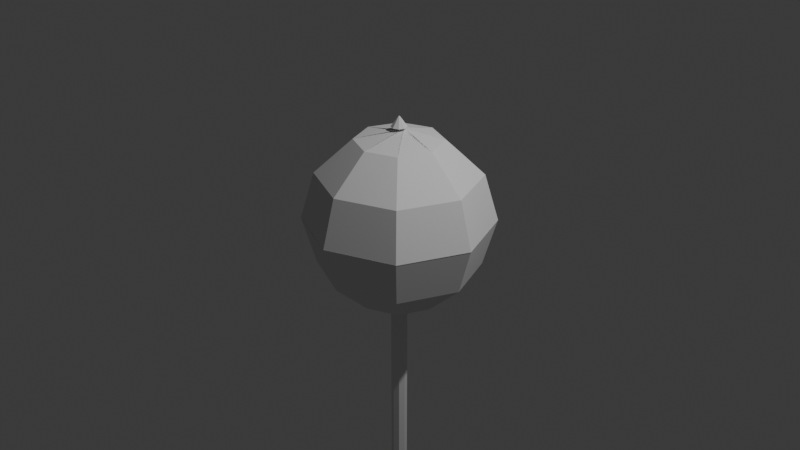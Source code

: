 # Source: bomb1.blend  (saved by Blender 5.1.30; exported with 4.5.12 LTS)
import bpy
from mathutils import Matrix  # noqa: F401  (used for matrix-valued properties, if any)

bpy.ops.wm.read_factory_settings(use_empty=True)
scene = bpy.context.scene
scene.name = 'Scene'

# ---- collections
col_collection = bpy.data.collections.new('Collection'); scene.collection.children.link(col_collection)

# ---- world
world_world = bpy.data.worlds.new('World'); scene.world = world_world
world_world.use_nodes = True; world_world.node_tree.nodes.clear()
_N = world_world.node_tree.nodes; _L = world_world.node_tree.links
n0 = _N.new('ShaderNodeOutputWorld'); n0.name = 'World Output'; n0.location = (200, 100)
n1 = _N.new('ShaderNodeBackground'); n1.name = 'Background'; n1.location = (-200, 100)
n1.inputs[0].default_value = (0.05088, 0.05088, 0.05088, 1.0)
_L.new(n1.outputs[0], n0.inputs[0])
n0.is_active_output = True
world_world.color = (0.05088, 0.05088, 0.05088)
world_world.sun_shadow_jitter_overblur = 0.0

# ---- cameras
cam_camera = bpy.data.cameras.new('Camera')
cam_camera.clip_end = 100.0
cam_camera.ortho_scale = 7.314

# ---- lights
light_light = bpy.data.lights.new('Light', 'POINT')
light_light.energy = 1000.0
light_light.shadow_soft_size = 0.1

# ---- meshes
me_cylinder = bpy.data.meshes.new('Cylinder')
me_cylinder.from_pydata([(0.0, -0.08532, -1.0), (0.0, 1.0, 0.002704), (0.0, 0.4573, -0.8657), (0.0, 0.8546, -0.4986), (1.57e-08, -0.006304, 1.108), (0.0, 1.0, -0.002704), (0.0, 0.4573, 0.8657), (0.0, 0.8546, 0.4986), (-0.06033, -0.06033, -1.0), (0.7071, 0.7071, 0.002704), (0.3234, 0.3234, -0.8657), (0.6043, 0.6043, -0.4986), (-0.004458, -0.004458, 1.108), (0.7071, 0.7071, -0.002704), (0.3234, 0.3234, 0.8657), (0.6043, 0.6043, 0.4986), (-0.08532, 0.0, -1.0), (1.0, 0.0, 0.002704), (0.4573, 0.0, -0.8657), (0.8546, 0.0, -0.4986), (-0.006304, -2.029e-08, 1.108), (1.0, 0.0, -0.002704), (0.4573, 0.0, 0.8657), (0.8546, 0.0, 0.4986), (-0.06033, 0.06033, -1.0), (0.7071, -0.7071, 0.002704), (0.3234, -0.3234, -0.8657), (0.6043, -0.6043, -0.4986), (-0.004458, 0.004458, 1.108), (0.7071, -0.7071, -0.002704), (0.3234, -0.3234, 0.8657), (0.6043, -0.6043, 0.4986), (0.0, 0.08532, -1.0), (0.0, -1.0, 0.002704), (0.0, -0.4573, -0.8657), (0.0, -0.8546, -0.4986), (-2.488e-08, 0.006304, 1.108), (0.0, -1.0, -0.002704), (0.0, -0.4573, 0.8657), (0.0, -0.8546, 0.4986), (0.06033, 0.06033, -1.0), (-0.7071, -0.7071, 0.002704), (-0.3234, -0.3234, -0.8657), (-0.6043, -0.6043, -0.4986), (0.004458, 0.004458, 1.108), (-0.7071, -0.7071, -0.002704), (-0.3234, -0.3234, 0.8657), (-0.6043, -0.6043, 0.4986), (0.08532, 0.0, -1.0), (-1.0, 0.0, 0.002704), (-0.4573, 0.0, -0.8657), (-0.8546, 0.0, -0.4986), (0.006304, 2.029e-08, 1.108), (-1.0, 0.0, -0.002704), (-0.4573, 0.0, 0.8657), (-0.8546, 0.0, 0.4986), (0.06033, -0.06033, -1.0), (-0.7071, 0.7071, 0.002704), (-0.3234, 0.3234, -0.8657), (-0.6043, 0.6043, -0.4986), (0.004458, -0.004458, 1.108), (-0.7071, 0.7071, -0.002704), (-0.3234, 0.3234, 0.8657), (-0.6043, 0.6043, 0.4986), (0.0, -0.08532, 1.0), (-0.06033, -0.06033, 1.0), (-0.08532, 0.0, 1.0), (-0.06033, 0.06033, 1.0), (0.0, 0.08532, 1.0), (0.06033, 0.06033, 1.0), (0.08532, 0.0, 1.0), (0.06033, -0.06033, 1.0), (1.983e-08, -0.008469, 1.106), (-0.005988, -0.005988, 1.106), (-0.008469, -1.983e-08, 1.106), (-0.005988, 0.005988, 1.106), (-1.983e-08, 0.008469, 1.106), (0.005988, 0.005988, 1.106), (0.008469, 1.983e-08, 1.106), (0.005988, -0.005988, 1.106), (-0.006304, -6.716e-05, 1.244), (-2.531e-08, 0.006237, 1.244), (0.006304, -6.712e-05, 1.244), (1.94e-08, -0.008536, 1.242), (-5.284e-06, 1.0, 0.2424), (-5.284e-06, 0.4573, -0.626), (-5.284e-06, 0.4573, 1.105), (0.6043, 0.6043, -0.2589), (0.6043, 0.6043, 0.7384), (1.0, -5.284e-06, 0.2424), (0.4573, -5.284e-06, -0.626), (0.4573, -5.284e-06, 1.105), (0.6043, -0.6043, -0.2589), (0.6043, -0.6043, 0.7384), (-5.284e-06, -1.0, 0.2424), (-5.284e-06, -0.4573, -0.626), (-5.284e-06, -0.4573, 1.105), (-0.6043, -0.6043, -0.2589), (-0.6043, -0.6043, 0.7384), (-0.4573, -5.284e-06, -0.626), (-1.0, -5.284e-06, 0.237), (-0.4573, -5.284e-06, 1.105), (-0.6043, 0.6043, -0.2589), (-0.6043, 0.6043, 0.7384), (-0.06033, -0.06033, -3.067), (0.0, -0.08532, -3.067), (-0.08532, 0.0, -3.067), (-0.06033, 0.06033, -3.067), (0.0, 0.08532, -3.067), (0.06033, 0.06033, -3.067), (0.08532, 0.0, -3.067), (0.06033, -0.06033, -3.067)], [(20, 80), (36, 81), (52, 82), (72, 83), (1, 84), (2, 85), (6, 86), (11, 87), (15, 88), (17, 89), (18, 90), (22, 91), (27, 92), (31, 93), (33, 94), (34, 95), (38, 96), (43, 97), (47, 98), (50, 99), (53, 100), (54, 101), (59, 102), (63, 103)], [(1, 9, 11, 3), (3, 11, 10, 2), (2, 10, 8, 0), (13, 5, 7, 15), (15, 7, 6, 14), (14, 6, 64, 65), (9, 17, 19, 11), (11, 19, 18, 10), (10, 18, 16, 8), (21, 13, 15, 23), (23, 15, 14, 22), (22, 14, 65, 66), (17, 25, 27, 19), (19, 27, 26, 18), (18, 26, 24, 16), (29, 21, 23, 31), (31, 23, 22, 30), (30, 22, 66, 67), (25, 33, 35, 27), (27, 35, 34, 26), (26, 34, 32, 24), (37, 29, 31, 39), (39, 31, 30, 38), (38, 30, 67, 68), (33, 41, 43, 35), (35, 43, 42, 34), (34, 42, 40, 32), (45, 37, 39, 47), (47, 39, 38, 46), (46, 38, 68, 69), (41, 49, 51, 43), (43, 51, 50, 42), (42, 50, 48, 40), (53, 45, 47, 55), (55, 47, 46, 54), (54, 46, 69, 70), (49, 57, 59, 51), (51, 59, 58, 50), (50, 58, 56, 48), (61, 53, 55, 63), (63, 55, 54, 62), (62, 54, 70, 71), (57, 1, 3, 59), (59, 3, 2, 58), (58, 2, 0, 56), (5, 61, 63, 7), (7, 63, 62, 6), (6, 62, 71, 64), (40, 48, 110, 109), (1, 5, 13, 9), (57, 61, 5, 1), (12, 4, 60, 52, 44, 36, 28, 20), (9, 13, 21, 17), (17, 21, 29, 25), (25, 29, 37, 33), (33, 37, 45, 41), (41, 45, 53, 49), (49, 53, 61, 57), (72, 73, 65, 64), (73, 74, 66, 65), (74, 75, 67, 66), (75, 76, 68, 67), (76, 77, 69, 68), (77, 78, 70, 69), (78, 79, 71, 70), (79, 72, 64, 71), (4, 12, 73, 72), (12, 20, 74, 73), (20, 28, 75, 74), (28, 36, 76, 75), (36, 44, 77, 76), (44, 52, 78, 77), (52, 60, 79, 78), (60, 4, 72, 79), (105, 104, 106, 107, 108, 109, 110, 111), (24, 32, 108, 107), (56, 0, 105, 111), (48, 56, 111, 110), (8, 16, 106, 104), (32, 40, 109, 108), (0, 8, 104, 105), (16, 24, 107, 106)])
_uv = me_cylinder.uv_layers.new(name='UVMap')
_uv.uv.foreach_set('vector', [1.0, 0.7507, 0.875, 0.7507, 0.875, 0.5, 0.9909, 0.5, 0.75, 0.4849, 0.9161, 0.4161, 0.8276, 0.3276, 0.75, 0.3598, 0.75, 0.3598, 0.8276, 0.3276, 0.7355, 0.2355, 0.75, 0.2295, 0.875, 0.7493, 1.0, 0.7493, 0.9909, 1.0, 0.875, 1.0, 0.4161, 0.4161, 0.25, 0.4849, 0.25, 0.3598, 0.3276, 0.3276, 0.3276, 0.3276, 0.25, 0.3598, 0.25, 0.2295, 0.2355, 0.2355, 0.875, 0.7507, 0.75, 0.7507, 0.75, 0.5, 0.875, 0.5, 0.9161, 0.4161, 0.9849, 0.25, 0.8598, 0.25, 0.8276, 0.3276, 0.8276, 0.3276, 0.8598, 0.25, 0.7295, 0.25, 0.7355, 0.2355, 0.75, 0.7493, 0.875, 0.7493, 0.875, 1.0, 0.75, 1.0, 0.4849, 0.25, 0.4161, 0.4161, 0.3276, 0.3276, 0.3598, 0.25, 0.3598, 0.25, 0.3276, 0.3276, 0.2355, 0.2355, 0.2295, 0.25, 0.75, 0.7507, 0.625, 0.7507, 0.625, 0.5, 0.75, 0.5, 0.9849, 0.25, 0.9161, 0.08391, 0.8276, 0.1724, 0.8598, 0.25, 0.8598, 0.25, 0.8276, 0.1724, 0.7355, 0.2645, 0.7295, 0.25, 0.625, 0.7493, 0.75, 0.7493, 0.75, 1.0, 0.625, 1.0, 0.4161, 0.08391, 0.4849, 0.25, 0.3598, 0.25, 0.3276, 0.1724, 0.3276, 0.1724, 0.3598, 0.25, 0.2295, 0.25, 0.2355, 0.2645, 0.625, 0.7507, 0.5, 0.7507, 0.5, 0.5, 0.625, 0.5, 0.9161, 0.08391, 0.75, 0.01511, 0.75, 0.1402, 0.8276, 0.1724, 0.8276, 0.1724, 0.75, 0.1402, 0.75, 0.2705, 0.7355, 0.2645, 0.5, 0.7493, 0.625, 0.7493, 0.625, 1.0, 0.5, 1.0, 0.25, 0.01511, 0.4161, 0.08391, 0.3276, 0.1724, 0.25, 0.1402, 0.25, 0.1402, 0.3276, 0.1724, 0.2355, 0.2645, 0.25, 0.2705, 0.5, 0.7507, 0.375, 0.7507, 0.375, 0.5, 0.5, 0.5, 0.75, 0.01511, 0.5839, 0.08391, 0.6724, 0.1724, 0.75, 0.1402, 0.75, 0.1402, 0.6724, 0.1724, 0.7645, 0.2645, 0.75, 0.2705, 0.375, 0.7493, 0.5, 0.7493, 0.5, 1.0, 0.375, 1.0, 0.08391, 0.08391, 0.25, 0.01511, 0.25, 0.1402, 0.1724, 0.1724, 0.1724, 0.1724, 0.25, 0.1402, 0.25, 0.2705, 0.2645, 0.2645, 0.375, 0.7507, 0.25, 0.7507, 0.25, 0.5, 0.375, 0.5, 0.5839, 0.08391, 0.5151, 0.25, 0.6402, 0.25, 0.6724, 0.1724, 0.6724, 0.1724, 0.6402, 0.25, 0.7705, 0.25, 0.7645, 0.2645, 0.25, 0.7493, 0.375, 0.7493, 0.375, 1.0, 0.25, 1.0, 0.01511, 0.25, 0.08391, 0.08391, 0.1724, 0.1724, 0.1402, 0.25, 0.1402, 0.25, 0.1724, 0.1724, 0.2645, 0.2645, 0.2705, 0.25, 0.25, 0.7507, 0.125, 0.7507, 0.125, 0.5, 0.25, 0.5, 0.5151, 0.25, 0.5839, 0.4161, 0.6724, 0.3276, 0.6402, 0.25, 0.6402, 0.25, 0.6724, 0.3276, 0.7645, 0.2355, 0.7705, 0.25, 0.125, 0.7493, 0.25, 0.7493, 0.25, 1.0, 0.125, 1.0, 0.08391, 0.4161, 0.01511, 0.25, 0.1402, 0.25, 0.1724, 0.3276, 0.1724, 0.3276, 0.1402, 0.25, 0.2705, 0.25, 0.2645, 0.2355, 0.125, 0.7507, 0.0, 0.7507, 0.009088, 0.5, 0.125, 0.5, 0.5839, 0.4161, 0.75, 0.4849, 0.75, 0.3598, 0.6724, 0.3276, 0.6724, 0.3276, 0.75, 0.3598, 0.75, 0.2295, 0.7645, 0.2355, 0.0, 0.7493, 0.125, 0.7493, 0.125, 1.0, 0.009088, 1.0, 0.25, 0.4849, 0.08391, 0.4161, 0.1724, 0.3276, 0.25, 0.3598, 0.25, 0.3598, 0.1724, 0.3276, 0.2645, 0.2355, 0.25, 0.2295, 0.7645, 0.2645, 0.7705, 0.25, 0.7705, 0.25, 0.7645, 0.2645, 1.0, 0.7507, 1.0, 0.7493, 0.875, 0.7493, 0.875, 0.7507, 0.125, 0.7507, 0.125, 0.7493, 0.0, 0.7493, 0.0, 0.7507, 0.2489, 0.2489, 0.25, 0.2485, 0.2511, 0.2489, 0.2515, 0.25, 0.2511, 0.2511, 0.25, 0.2515, 0.2489, 0.2511, 0.2485, 0.25, 0.875, 0.7507, 0.875, 0.7493, 0.75, 0.7493, 0.75, 0.7507, 0.75, 0.7507, 0.75, 0.7493, 0.625, 0.7493, 0.625, 0.7507, 0.625, 0.7507, 0.625, 0.7493, 0.5, 0.7493, 0.5, 0.7507, 0.5, 0.7507, 0.5, 0.7493, 0.375, 0.7493, 0.375, 0.7507, 0.375, 0.7507, 0.375, 0.7493, 0.25, 0.7493, 0.25, 0.7507, 0.25, 0.7507, 0.25, 0.7493, 0.125, 0.7493, 0.125, 0.7507, 0.25, 0.248, 0.2486, 0.2486, 0.2355, 0.2355, 0.25, 0.2295, 0.2486, 0.2486, 0.248, 0.25, 0.2295, 0.25, 0.2355, 0.2355, 0.248, 0.25, 0.2486, 0.2514, 0.2355, 0.2645, 0.2295, 0.25, 0.2486, 0.2514, 0.25, 0.252, 0.25, 0.2705, 0.2355, 0.2645, 0.25, 0.252, 0.2514, 0.2514, 0.2645, 0.2645, 0.25, 0.2705, 0.2514, 0.2514, 0.252, 0.25, 0.2705, 0.25, 0.2645, 0.2645, 0.252, 0.25, 0.2514, 0.2486, 0.2645, 0.2355, 0.2705, 0.25, 0.2514, 0.2486, 0.25, 0.248, 0.25, 0.2295, 0.2645, 0.2355, 0.25, 0.2485, 0.2489, 0.2489, 0.2486, 0.2486, 0.25, 0.248, 0.2489, 0.2489, 0.2485, 0.25, 0.248, 0.25, 0.2486, 0.2486, 0.2485, 0.25, 0.2489, 0.2511, 0.2486, 0.2514, 0.248, 0.25, 0.2489, 0.2511, 0.25, 0.2515, 0.25, 0.252, 0.2486, 0.2514, 0.25, 0.2515, 0.2511, 0.2511, 0.2514, 0.2514, 0.25, 0.252, 0.2511, 0.2511, 0.2515, 0.25, 0.252, 0.25, 0.2514, 0.2514, 0.2515, 0.25, 0.2511, 0.2489, 0.2514, 0.2486, 0.252, 0.25, 0.2511, 0.2489, 0.25, 0.2485, 0.25, 0.248, 0.2514, 0.2486, 0.75, 0.2295, 0.7355, 0.2355, 0.7295, 0.25, 0.7355, 0.2645, 0.75, 0.2705, 0.7645, 0.2645, 0.7705, 0.25, 0.7645, 0.2355, 0.7355, 0.2645, 0.75, 0.2705, 0.75, 0.2705, 0.7355, 0.2645, 0.7645, 0.2355, 0.75, 0.2295, 0.75, 0.2295, 0.7645, 0.2355, 0.7705, 0.25, 0.7645, 0.2355, 0.7645, 0.2355, 0.7705, 0.25, 0.7355, 0.2355, 0.7295, 0.25, 0.7295, 0.25, 0.7355, 0.2355, 0.75, 0.2705, 0.7645, 0.2645, 0.7645, 0.2645, 0.75, 0.2705, 0.75, 0.2295, 0.7355, 0.2355, 0.7355, 0.2355, 0.75, 0.2295, 0.7295, 0.25, 0.7355, 0.2645, 0.7355, 0.2645, 0.7295, 0.25])
me_cylinder.update()

# ---- objects
ob_light = bpy.data.objects.new('Light', light_light)
ob_camera = bpy.data.objects.new('Camera', cam_camera)
ob_cylinder = bpy.data.objects.new('Cylinder', me_cylinder)

# ---- transforms, parenting, visibility, modifiers, constraints
ob_light.location = (4.076, 1.005, 5.904)
ob_light.rotation_euler = (0.6503, 0.05522, 1.866)
ob_light.lock_rotations_4d = False
ob_light.empty_display_type = 'ARROWS'
ob_light.color = (0.0, 0.0, 0.0, 0.0)
ob_light.lineart.crease_threshold = 0.0
ob_camera.location = (7.359, -6.926, 4.958)
ob_camera.rotation_euler = (1.109, 0.0, 0.8149)
ob_camera.lock_rotations_4d = False
ob_camera.empty_display_type = 'ARROWS'
ob_camera.color = (0.0, 0.0, 0.0, 0.0)
ob_camera.display_type = 'WIRE'
ob_camera.lineart.crease_threshold = 0.0
ob_cylinder.location = (0.0, 0.0, 0.0)

# ---- collection membership
col_collection.objects.link(ob_light)
col_collection.objects.link(ob_camera)
col_collection.objects.link(ob_cylinder)

# ---- scene / render settings (as saved in the file)
scene.camera = ob_camera
scene.frame_start = 1; scene.frame_end = 250; scene.frame_set(1)
scene.render.engine = 'BLENDER_EEVEE_NEXT'
scene.render.bake_bias = 0.0
scene.render.bake_samples = 0
scene.cycles.sampling_pattern = 'TABULATED_SOBOL'
scene.eevee.use_volume_custom_range = False
bpy.context.view_layer.update()
